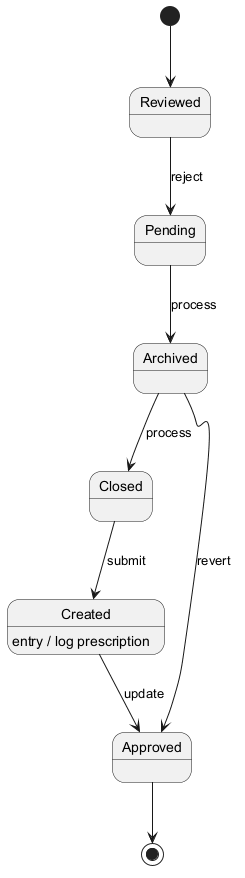

The diagram above was rendered by PlantUML. Its source (embedded in the PNG):
@startuml
skinparam monochrome true
[*] --> Reviewed
Reviewed --> Pending : reject
Pending --> Archived : process
Archived --> Closed : process
Closed --> Created : submit
Created --> Approved : update
Created : entry / log prescription
Archived --> Approved : revert
Approved --> [*]
@enduml